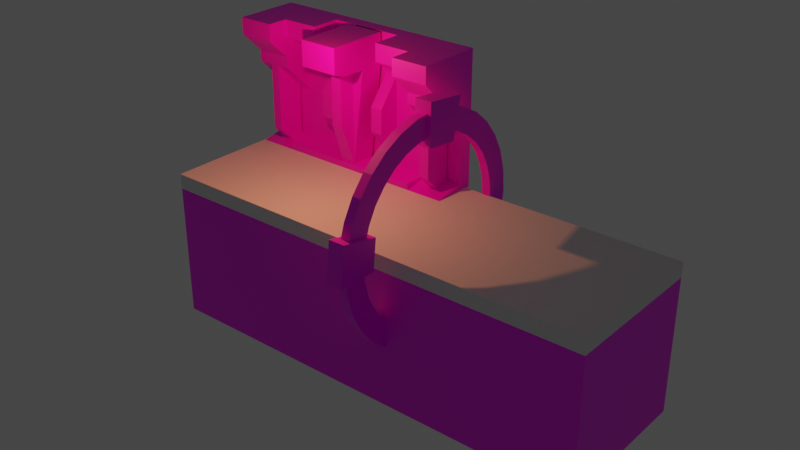# Source: test_luci.blend  (saved by Blender 3.4.6; exported with 4.5.12 LTS)
import bpy
from mathutils import Matrix  # noqa: F401  (used for matrix-valued properties, if any)

bpy.ops.wm.read_factory_settings(use_empty=True)
scene = bpy.context.scene
scene.name = 'Scene'

# ---- collections
col_collection = bpy.data.collections.new('Collection'); scene.collection.children.link(col_collection)

# ---- images (referenced by path relative to the original .blend; pixels are not part of the script)
import os
ASSET_DIR = os.environ.get("B2B_ASSET_DIR", "")  # directory of the original .blend (textures are referenced by path, not embedded)
HERE = os.path.dirname(os.path.abspath(__file__))  # packed textures are extracted next to this script under _unpacked/

def load_image(name, relpath, width, height, colorspace="sRGB"):
    """Load a texture the original file referenced (path relative to the .blend, or extracted next to this script)."""
    p = next((c for c in (os.path.join(HERE, relpath), os.path.join(ASSET_DIR, relpath)) if relpath and os.path.exists(c)), "")
    if p:
        img = bpy.data.images.load(p, check_existing=True)
        img.name = name
    else:  # same state as the original file: an image datablock whose file is absent (Cycles renders it pink)
        img = bpy.data.images.new(name, width, height)
        img.source = "FILE"
        img.filepath = "//" + (relpath or name)
    img.colorspace_settings.name = colorspace
    return img
img_tekstura_tla_hodnik1_png = load_image('tekstura_tla_hodnik1.png', 'tekstura_tla_hodnik1.png', 1024, 1024, 'sRGB')
img_tekstura_stena2_png_001 = load_image('tekstura_stena2.png.001', 'tekstura_stena2.png', 1024, 1024, 'sRGB')
img_tekstura_krog_png = load_image('tekstura_krog.png', 'tekstura_krog.png', 1024, 1024, 'sRGB')

# ---- materials (node trees are filled in below, after node groups)
mat_material_002 = bpy.data.materials.new('Material.002')
mat_material_002.use_transparent_shadow = False
mat_material_001 = bpy.data.materials.new('Material.001')
mat_material_001.use_transparent_shadow = False
mat_material_003 = bpy.data.materials.new('Material.003')
mat_material_003.use_transparent_shadow = False

# ---- material node trees
mat_material_002.use_nodes = True; mat_material_002.node_tree.nodes.clear()
_N = mat_material_002.node_tree.nodes; _L = mat_material_002.node_tree.links
n0 = _N.new('ShaderNodeBsdfPrincipled'); n0.name = 'Principled BSDF'; n0.location = (10, 300)
n0.distribution = 'GGX'
n0.subsurface_method = 'RANDOM_WALK_SKIN'
n0.inputs[3].default_value = 1.45
n0.inputs[27].default_value = (0.0, 0.0, 0.0, 1.0)
n0.inputs[28].default_value = 1.0
n1 = _N.new('ShaderNodeOutputMaterial'); n1.name = 'Material Output'; n1.location = (300, 300)
n2 = _N.new('ShaderNodeTexImage'); n2.name = 'Image Texture'; n2.location = (-280, 280)
n2.image = img_tekstura_tla_hodnik1_png
_L.new(n0.outputs[0], n1.inputs[0])
_L.new(n2.outputs[0], n0.inputs[0])
n1.is_active_output = True
mat_material_001.use_nodes = True; mat_material_001.node_tree.nodes.clear()
_N = mat_material_001.node_tree.nodes; _L = mat_material_001.node_tree.links
n0 = _N.new('ShaderNodeBsdfPrincipled'); n0.name = 'Principled BSDF'; n0.location = (10, 300)
n0.distribution = 'GGX'
n0.subsurface_method = 'RANDOM_WALK_SKIN'
n0.inputs[3].default_value = 1.45
n0.inputs[27].default_value = (0.0, 0.0, 0.0, 1.0)
n0.inputs[28].default_value = 1.0
n1 = _N.new('ShaderNodeOutputMaterial'); n1.name = 'Material Output'; n1.location = (300, 300)
n2 = _N.new('ShaderNodeTexImage'); n2.name = 'Image Texture'; n2.location = (-280, 280)
n2.image = img_tekstura_stena2_png_001
_L.new(n0.outputs[0], n1.inputs[0])
_L.new(n2.outputs[0], n0.inputs[0])
n1.is_active_output = True
mat_material_003.use_nodes = True; mat_material_003.node_tree.nodes.clear()
_N = mat_material_003.node_tree.nodes; _L = mat_material_003.node_tree.links
n0 = _N.new('ShaderNodeBsdfPrincipled'); n0.name = 'Principled BSDF'; n0.location = (10, 300)
n0.distribution = 'GGX'
n0.subsurface_method = 'RANDOM_WALK_SKIN'
n0.inputs[3].default_value = 1.45
n0.inputs[27].default_value = (0.0, 0.0, 0.0, 1.0)
n0.inputs[28].default_value = 1.0
n1 = _N.new('ShaderNodeOutputMaterial'); n1.name = 'Material Output'; n1.location = (300, 300)
n2 = _N.new('ShaderNodeTexImage'); n2.name = 'Image Texture'; n2.location = (-280, 280)
n2.image = img_tekstura_krog_png
_L.new(n0.outputs[0], n1.inputs[0])
_L.new(n2.outputs[0], n0.inputs[0])
n1.is_active_output = True

# ---- world
world_world = bpy.data.worlds.new('World'); scene.world = world_world
world_world.use_nodes = True; world_world.node_tree.nodes.clear()
_N = world_world.node_tree.nodes; _L = world_world.node_tree.links
n0 = _N.new('ShaderNodeOutputWorld'); n0.name = 'World Output'; n0.location = (300, 300)
n1 = _N.new('ShaderNodeBackground'); n1.name = 'Background'; n1.location = (10, 300)
n1.inputs[0].default_value = (0.05088, 0.05088, 0.05088, 1.0)
_L.new(n1.outputs[0], n0.inputs[0])
n0.is_active_output = True
world_world.color = (0.05088, 0.05088, 0.05088)
world_world.use_sun_shadow = False
world_world.sun_shadow_jitter_overblur = 0.0

# ---- lights
light_point = bpy.data.lights.new('Point', 'POINT')
light_point.color = (1.0, 0.2857, 0.1085)
light_point.transmission_factor = 0.0
light_point.energy = 1e+04
light_point.shadow_soft_size = 0.25
light_point.shadow_maximum_resolution = 0.006
light_point.use_absolute_resolution = True

# ---- meshes
me_cube_009 = bpy.data.meshes.new('Cube.009')
me_cube_009.from_pydata([(-1.0, -1.0, -1.0), (-1.0, -1.0, 1.0), (-1.0, 1.0, -1.0), (-1.0, 1.0, 1.0), (1.0, -1.0, -1.0), (1.0, -1.0, 1.0), (1.0, 1.0, -1.0), (1.0, 1.0, 1.0)], [], [(0, 1, 3, 2), (2, 3, 7, 6), (6, 7, 5, 4), (4, 5, 1, 0), (2, 6, 4, 0), (7, 3, 1, 5)])
_uv = me_cube_009.uv_layers.new(name='UVMap')
_uv.uv.foreach_set('vector', [0.03364, 0.7418, 0.2725, 0.7418, 0.2726, 0.9807, 0.03366, 0.9807, 0.2367, 0.008222, 0.2367, 0.1878, 0.7755, 0.1878, 0.7755, 0.008222, 0.7889, 0.00485, 0.7889, 0.1844, 0.9685, 0.1844, 0.9685, 0.00485, 0.994, 0.4994, 0.994, 0.739, 0.275, 0.739, 0.275, 0.4994, 0.2325, 0.3848, 0.7855, 0.3848, 0.7855, 0.2005, 0.2325, 0.2005, 0.9908, 0.9811, 0.2741, 0.9811, 0.2741, 0.7422, 0.9908, 0.7422])
me_cube_009.materials.append(mat_material_002)
me_cube_009.update()
me_cube_010 = bpy.data.meshes.new('Cube.010')
me_cube_010.from_pydata([(-1.0, -1.0, -1.0), (-1.0, -1.0, 1.0), (-1.0, 1.0, -1.0), (-1.0, 1.0, 1.0), (1.0, -1.0, -1.0), (1.0, -1.0, 1.0), (1.0, 1.0, -1.0), (1.0, 1.0, 1.0)], [], [(0, 1, 3, 2), (2, 3, 7, 6), (6, 7, 5, 4), (4, 5, 1, 0), (2, 6, 4, 0), (7, 3, 1, 5)])
_uv = me_cube_010.uv_layers.new(name='UVMap')
_uv.uv.foreach_set('vector', [0.375, 0.0, 0.625, 0.0, 0.625, 0.25, 0.375, 0.25, 0.375, 0.25, 0.625, 0.25, 0.625, 0.5, 0.375, 0.5, 0.375, 0.5, 0.625, 0.5, 0.625, 0.75, 0.375, 0.75, 0.375, 0.75, 0.625, 0.75, 0.625, 1.0, 0.375, 1.0, 0.125, 0.5, 0.375, 0.5, 0.375, 0.75, 0.125, 0.75, 0.625, 0.5, 0.875, 0.5, 0.875, 0.75, 0.625, 0.75])
me_cube_010.update()
me_cube_152 = bpy.data.meshes.new('Cube.152')
me_cube_152.from_pydata([(1.0, 1.286, 1.0), (1.0, 1.286, -1.0), (-1.0, 1.286, 1.0), (-1.0, 1.286, -1.0), (0.3333, 1.286, -1.0), (-0.3333, 1.286, -1.0), (-1.0, 1.0, -1.0), (1.0, 1.0, 1.0), (1.0, 1.0, -1.0), (-1.0, 1.0, 1.0), (0.3333, 1.0, 1.0), (-0.3333, 1.0, 1.0), (1.0, 1.286, 12.0), (-1.0, 1.286, 12.0), (0.3333, 1.0, 12.0), (1.0, 1.0, 12.0), (-1.0, 1.0, 12.0), (-0.3333, 1.0, 12.0), (-0.6667, 1.0, -1.0), (1.0, 1.0, 0.0), (-1.0, 1.0, 0.0), (0.6667, 1.0, 1.0), (0.6667, 1.0, -1.0), (-0.6667, 1.0, 1.0), (0.3333, 1.0, 6.5), (-0.3333, 1.0, 6.5), (0.6667, 1.0, 12.0), (-0.6667, 1.0, 12.0), (-1.0, 1.0, 6.5), (1.0, 1.0, 6.5), (-0.6667, 1.0, 6.5), (0.6667, 1.0, 6.5), (0.6667, 1.0, 1.0), (1.0, 1.0, 1.0), (0.6667, 1.0, 12.0), (1.0, 1.0, 12.0), (-1.0, 1.0, 6.5), (-1.0, 1.0, 1.0), (1.0, 1.0, 6.5), (-1.0, 1.0, 12.0), (-0.6667, 1.0, 12.0), (-0.6667, 1.0, 6.5), (0.6667, 1.0, 6.5), (-0.6667, 0.4286, -1.0), (-1.0, 0.4286, -1.0), (1.0, 0.4286, -1.0), (0.6667, 0.4286, -1.0), (0.6667, 0.4286, 12.0), (1.0, 0.4286, 12.0), (-1.0, 0.4286, 12.0), (-0.6667, 0.4286, 12.0), (0.8766, 0.9826, 6.622), (0.8766, 0.446, 10.39), (-0.8766, 0.446, 10.39), (-0.8766, 0.9826, 6.622), (-0.7901, 0.9826, 6.622), (-0.7901, 0.446, 10.39), (0.7901, 0.446, 10.39), (0.7901, 0.9826, 6.622), (1.0, 0.4286, -0.7663), (1.0, 1.0, 0.0), (-1.0, 1.0, 0.0), (-1.0, 0.4286, -0.7663), (-0.6667, 0.4286, -0.7663), (-0.6667, 1.0, 0.0), (0.6667, 1.0, 0.0), (0.6667, 0.4286, -0.7663), (-0.3333, 1.0, 1.0), (-0.3333, 1.0, 6.5), (-0.3333, 1.0, 1.0), (-0.3333, 1.0, 6.5), (-0.3333, 1.0, 12.0), (0.3333, 1.0, 12.0), (0.3333, 1.0, 6.5), (-0.3333, 1.0, 1.0), (0.3333, 1.0, 1.0), (0.3333, 1.0, 6.5), (-0.3333, 1.0, 6.5), (0.1111, 1.286, -1.0), (-0.1111, 1.286, -1.0), (-0.1111, 1.0, 1.0), (0.1111, 1.0, 1.0), (-0.1111, 1.0, 12.0), (0.1111, 1.0, 12.0), (-0.06721, 0.9561, 0.0), (0.06721, 0.9561, 0.0), (-0.1111, 1.0, 12.0), (0.1111, 1.0, 12.0), (-0.1111, 1.0, 6.5), (0.1111, 1.0, 6.5), (-0.1111, 1.0, 1.0), (0.1111, 1.0, 1.0), (-0.1111, 1.0, 6.5), (0.1111, 1.0, 6.5), (0.6667, 0.4286, -1.0), (0.3333, 0.4286, -1.0), (-0.1111, 0.4286, -1.0), (-0.3333, 0.4286, -1.0), (-0.6667, 0.4286, -1.0), (0.06721, 0.4725, 0.0), (0.1111, 0.4286, -1.0), (-0.06721, 0.4725, 0.0), (-1.0, 1.0, 6.5), (-1.0, 0.4286, 10.51), (-0.6667, 0.4286, 10.51), (-0.6667, 1.0, 6.5), (0.6667, 1.0, 6.5), (0.6667, 0.4286, 10.51), (1.0, 0.4286, 10.51), (1.0, 1.0, 6.5), (-0.8766, 0.9826, 6.622), (-0.8766, 0.446, 10.39), (-0.7901, 0.446, 10.39), (-0.7901, 0.9826, 6.622), (0.7901, 0.9826, 6.622), (0.7901, 0.446, 10.39), (0.8766, 0.446, 10.39), (0.8766, 0.9826, 6.622), (-0.8766, 0.9826, -2.378), (-0.8766, 0.446, 1.39), (-0.7901, 0.446, 1.39), (-0.7901, 0.9826, -2.378), (0.7901, 0.9826, -2.378), (0.7901, 0.446, 1.39), (0.8766, 0.446, 1.39), (0.8766, 0.9826, -2.378), (0.3333, 1.286, 17.0), (1.0, 1.286, 17.0), (-1.0, 1.286, 17.0), (-0.3333, 1.286, 17.0), (0.1111, 1.286, 17.0), (0.6667, 1.0, 17.0), (1.0, 1.0, 17.0), (-0.6667, 1.0, 17.0), (-0.3333, 1.0, 17.0), (0.1111, 1.0, 17.0), (0.3333, 1.0, 17.0), (-1.0, 1.0, 17.0), (-1.0, 1.0, 17.0), (-0.6667, 1.0, 17.0), (0.6667, 1.0, 17.0), (1.0, 1.0, 17.0), (0.6667, 0.4286, 17.0), (1.0, 0.4286, 17.0), (-1.0, 0.4286, 17.0), (-0.6667, 0.4286, 17.0), (-0.1111, 1.286, 17.0), (-0.1111, 1.0, 17.0), (-0.6667, 0.4286, 17.0), (-0.3333, 0.4286, 17.0), (0.3333, 0.4286, 17.0), (0.6667, 0.4286, 17.0), (-0.6667, 0.4286, 14.64), (-0.6667, 1.0, 12.0), (-0.3333, 1.0, 12.0), (-0.3333, 0.4286, 14.64), (0.3333, 0.4286, 14.64), (0.3333, 1.0, 12.0), (0.6667, 1.0, 12.0), (0.6667, 0.4286, 14.64), (-0.3333, 1.0, 9.25), (0.2222, 1.0, 12.0), (0.3333, 1.0, 9.25), (0.2222, 1.0, 6.5), (0.2222, 1.0, 1.0), (0.3333, 1.0, 3.75), (-0.3333, 1.0, 3.75), (0.2222, 1.0, 6.5), (-0.2222, 1.0, 12.0), (-0.2222, 1.0, 6.5), (-0.2222, 1.0, 1.0), (-0.2222, 1.0, 6.5), (0.2222, 1.0, 9.25), (0.2222, 1.0, 3.75), (-0.2222, 1.0, 3.75), (-0.2222, 1.0, 9.25), (-1.0, 0.01933, 17.0), (1.0, 0.01933, 17.0), (0.6667, 0.01933, 17.0), (-0.6667, 0.01933, 17.0), (-1.0, 0.01933, 14.74), (-1.0, 0.4286, 12.0), (1.0, 0.4286, 12.0), (1.0, 0.01933, 14.74), (0.6667, 0.01933, 14.74), (0.6667, 0.4286, 12.0), (-0.6667, 0.4286, 12.0), (-0.6667, 0.01933, 14.74), (-0.1111, 1.0, 0.0), (0.1111, 1.0, 0.0), (-0.1111, 0.4286, 0.0), (0.1111, 0.4286, 0.0), (-0.1763, 0.9561, 13.0), (0.1763, 0.9561, 13.0), (-0.1763, 0.4725, 13.0), (0.1763, 0.4725, 13.0), (-0.1763, 0.9561, 17.0), (0.1763, 0.9561, 17.0), (-0.1763, 0.4725, 17.0), (0.1763, 0.4725, 17.0), (-0.1763, -0.2418, 17.0), (0.1763, -0.2418, 17.0), (-0.1763, 0.09818, 13.0), (0.1763, 0.09818, 13.0), (-0.1763, -0.2418, 13.64), (-0.1763, -0.02868, 13.13), (0.1763, -0.02868, 13.13), (0.1763, -0.2418, 13.64), (-0.06721, 0.4725, 0.0), (0.06721, 0.4725, 0.0), (-0.06721, 0.4725, 13.0), (0.06721, 0.4725, 13.0), (-0.05054, 0.1868, 5.612), (0.05054, 0.1868, 5.612), (-0.05054, 0.1868, 15.39), (0.05054, 0.1868, 15.39), (-0.1763, 0.9561, 17.0), (0.1763, 0.9561, 17.0), (-0.1763, 0.4725, 17.0), (0.1763, 0.4725, 17.0), (-0.1763, -0.2418, 17.0), (0.1763, -0.2418, 17.0), (-0.8333, 1.286, -1.0), (-0.8333, 1.286, 17.0), (-0.3333, 0.5714, 7.322), (-0.3333, 0.5714, 8.144), (0.2222, 0.5714, 8.144), (0.3333, 0.5714, 8.144), (0.3333, 0.5714, 7.322), (0.3333, 0.5714, 6.5), (0.2222, 0.5714, 6.5), (0.2222, 0.5714, 4.856), (0.3333, 0.5714, 4.856), (0.3333, 0.5714, 5.678), (-0.3333, 0.5714, 5.678), (-0.3333, 0.5714, 6.5), (0.2222, 0.5714, 6.5), (0.3333, 0.5714, 6.5), (-0.3333, 0.5714, 6.5), (-0.3333, 0.5714, 4.856), (-0.2222, 0.5714, 8.144), (-0.2222, 0.5714, 6.5), (-0.2222, 0.5714, 4.856), (-0.2222, 0.5714, 6.5), (0.2222, 0.5714, 7.322), (0.2222, 0.5714, 5.678), (-0.2222, 0.5714, 5.678), (-0.2222, 0.5714, 7.322), (-0.3333, 1.0, 3.75), (-0.3333, 1.0, 6.5), (-0.3333, 1.0, 6.5), (-0.3333, 1.0, 9.25), (-0.3333, 0.5714, 6.5), (-0.3333, 0.5714, 5.678), (-0.3333, 0.5714, 6.5), (-0.3333, 0.5714, 7.322), (-0.6667, 1.0, 0.0), (-0.3333, 1.0, 0.0), (0.3333, 1.0, 0.0), (0.6667, 1.0, 0.0), (-0.3333, 0.4286, 0.0), (-0.6667, 0.4286, 0.0), (0.3333, 0.4286, 0.0), (0.6667, 0.4286, 0.0), (0.8333, 1.0, 1.0), (0.2222, 1.0, 1.0), (0.3333, 1.0, 3.75), (-0.3333, 1.0, 9.25), (-0.5, 1.0, 12.0), (1.0, 1.0, 0.5), (-1.0, 1.0, 0.5), (-0.8333, 1.0, 1.0), (0.3333, 1.0, 9.25), (-0.3333, 1.0, 3.75), (0.5, 1.0, 12.0), (-0.6667, 1.0, 9.25), (-0.6667, 1.0, 3.75), (0.6667, 1.0, 9.25), (0.6667, 1.0, 3.75), (0.2222, 1.0, 0.0), (-0.5, 1.0, 0.0), (-0.8333, 1.0, 0.0), (0.8333, 1.0, 0.0), (0.5, 1.0, 0.0), (-0.2222, 1.0, 1.0), (0.0, 1.0, 1.0), (-0.2222, 1.0, 0.0), (0.0, 1.0, 0.0)], [(70, 250), (254, 252), (255, 224), (234, 253), (160, 251), (166, 248)], [(130, 146, 129, 223, 128, 137, 133, 148, 149, 134, 147, 135, 136, 150, 151, 131, 132, 127, 126), (33, 38, 42, 32), (35, 141, 143, 177, 183, 182, 48, 108, 109, 38), (46, 45, 59, 66), (44, 43, 63, 62), (108, 48, 47, 107), (39, 36, 102, 103, 49, 181, 180, 176, 144, 138), (285, 80, 284, 11, 273, 25, 267, 17, 268, 27, 275, 30, 276, 23, 271, 9, 270, 20, 281, 256, 280, 257, 286, 188, 287), (104, 50, 49, 103), (61, 62, 63, 64), (65, 66, 59, 60), (161, 226, 227, 72), (173, 164, 231, 245, 236, 167), (193, 197, 199, 201, 207, 206, 203, 195), (87, 86, 168, 175, 169, 88, 89, 163, 172, 161), (18, 98, 261, 256), (259, 263, 94, 22), (53, 103, 102, 54), (56, 104, 103, 53), (55, 105, 104, 56), (54, 102, 105, 55), (57, 107, 106, 58), (52, 108, 107, 57), (51, 109, 108, 52), (58, 106, 109, 51), (110, 118, 119, 111), (112, 120, 121, 113), (119, 118, 121, 120), (123, 122, 125, 124), (115, 123, 124, 116), (111, 119, 120, 112), (116, 124, 125, 117), (114, 122, 123, 115), (137, 138, 139, 133), (216, 218, 220, 221, 219, 217), (82, 147, 134, 17), (14, 136, 135, 83), (14, 157, 156, 150, 136), (138, 144, 176, 179, 145, 139), (155, 149, 148, 152), (159, 151, 150, 156), (134, 149, 155, 154, 17), (152, 153, 154, 155), (156, 157, 158, 159), (170, 242, 239, 74), (76, 237, 233, 232, 75, 165), (174, 170, 90, 91, 164, 173, 167, 93, 92, 171), (224, 238, 241, 247, 240, 225), (183, 177, 178, 184), (42, 106, 107, 47, 185, 184, 178, 142, 140, 34), (187, 179, 176, 180), (184, 185, 182, 183), (180, 181, 186, 187), (0, 12, 127, 132, 15, 29, 7, 269, 19, 60, 59, 45, 8, 1), (194, 202, 205, 204, 200, 198, 196, 192), (85, 193, 195, 99), (101, 194, 192, 84), (40, 139, 145, 179, 187, 186, 50, 104, 105, 41), (207, 201, 200, 204), (195, 203, 202, 194), (204, 205, 206, 207), (205, 202, 203, 206), (208, 212, 214, 210), (213, 215, 214, 212), (209, 213, 212, 208), (211, 215, 213, 209), (239, 242, 246, 243, 235), (245, 231, 232, 233, 237, 236), (72, 227, 228, 229, 73, 162), (244, 230, 229, 228, 227, 226), (168, 240, 247, 241, 169, 175), (171, 243, 246, 242, 170, 174), (75, 232, 231, 164), (163, 230, 244, 226, 161, 172), (71, 225, 240, 168), (262, 263, 259, 258), (143, 141, 140, 142, 178, 177), (2, 3, 6, 44, 62, 61, 20, 270, 9, 28, 16, 137, 128, 13), (257, 260, 190, 191, 262, 258, 279, 189, 287, 188, 286), (191, 190, 260, 261, 98, 97, 96, 100, 95, 94, 263, 262), (25, 238, 225, 71, 17, 267), (67, 69, 239, 235, 254, 249, 77, 70, 68, 25, 273, 11), (79, 78, 4, 1, 8, 45, 46, 22, 94, 95, 100, 96, 97, 98, 18, 43, 44, 6, 3, 222, 5), (4, 78, 79, 5, 222, 3, 2, 13, 128, 223, 129, 146, 130, 126, 127, 12, 0, 1), (210, 194, 101, 208, 209, 99, 195, 211), (24, 266, 10, 265, 81, 285, 287, 189, 279, 258, 283, 259, 282, 19, 269, 7, 264, 21, 278, 31, 277, 26, 274, 14, 272), (36, 37, 9, 23, 41), (260, 257, 256, 261)])
_uv = me_cube_152.uv_layers.new(name='UVMap')
_uv.uv.foreach_set('vector', [0.857, 0.9891, 0.8258, 0.9891, 0.7945, 0.9891, 0.7242, 0.9891, 0.7008, 0.9891, 0.7008, 0.9703, 0.7476, 0.9703, 0.7476, 0.9328, 0.7945, 0.9328, 0.7945, 0.9703, 0.8258, 0.9703, 0.857, 0.9703, 0.8883, 0.9703, 0.8883, 0.9328, 0.9352, 0.9328, 0.9352, 0.9703, 0.9821, 0.9703, 0.9821, 0.9891, 0.8883, 0.9891, 0.992, 0.005661, 0.992, 0.1631, 0.849, 0.1631, 0.849, 0.005661, 0.6337, 0.8738, 0.6337, 0.9409, 0.58, 0.9409, 0.5416, 0.9409, 0.5416, 0.9106, 0.58, 0.8738, 0.58, 0.8738, 0.58, 0.8538, 0.6337, 0.8, 0.6337, 0.8, 0.7044, 0.8824, 0.7975, 0.8824, 0.7975, 0.8867, 0.7044, 0.8867, 0.704, 0.8891, 0.7971, 0.8891, 0.7971, 0.8935, 0.704, 0.8935, 0.992, 0.2779, 0.992, 0.3204, 0.849, 0.3204, 0.849, 0.2779, 0.05647, 0.8745, 0.05647, 0.801, 0.05647, 0.801, 0.1099, 0.8546, 0.1099, 0.8745, 0.1099, 0.8745, 0.1482, 0.9112, 0.1482, 0.9413, 0.1099, 0.9413, 0.05647, 0.9413, 0.3429, 0.6691, 0.3102, 0.6697, 0.2774, 0.6703, 0.2447, 0.6709, 0.2457, 0.725, 0.2467, 0.779, 0.2477, 0.833, 0.2487, 0.8871, 0.1996, 0.888, 0.1505, 0.8889, 0.1495, 0.8348, 0.1485, 0.7808, 0.1475, 0.7268, 0.1465, 0.6728, 0.09736, 0.6737, 0.04825, 0.6746, 0.04806, 0.6648, 0.04788, 0.6549, 0.097, 0.654, 0.1461, 0.6531, 0.1952, 0.6522, 0.2443, 0.6513, 0.2771, 0.6507, 0.3098, 0.6501, 0.3426, 0.6495, 0.9914, 0.2802, 0.9914, 0.3225, 0.8504, 0.3225, 0.8504, 0.2802, 0.1544, 0.5583, 0.1544, 0.4974, 0.2306, 0.4974, 0.2306, 0.5583, 0.1542, 0.5588, 0.1542, 0.4979, 0.2303, 0.4979, 0.2303, 0.5588, 0.1406, 0.2008, 0.1406, 0.1139, 0.1781, 0.1139, 0.1781, 0.2008, 0.9591, 0.04636, 0.9591, 0.01011, 0.9195, 0.06094, 0.9195, 0.07178, 0.9195, 0.08262, 0.9591, 0.08262, 0.7801, 0.5845, 0.7801, 0.6415, 0.7461, 0.6415, 0.6959, 0.6415, 0.6959, 0.5937, 0.7109, 0.5864, 0.7198, 0.5845, 0.7461, 0.5845, 0.3775, 0.8922, 0.312, 0.8922, 0.2793, 0.8922, 0.2793, 0.8382, 0.2793, 0.7842, 0.312, 0.7842, 0.3775, 0.7842, 0.4103, 0.7842, 0.4103, 0.8382, 0.4103, 0.8922, 0.6172, 0.9762, 0.6793, 0.9762, 0.6793, 0.9917, 0.6172, 0.9917, 0.6791, 0.97, 0.617, 0.97, 0.617, 0.9545, 0.6791, 0.9545, 0.9011, 0.2761, 0.8489, 0.2796, 0.8489, 0.1636, 0.9011, 0.1671, 0.9376, 0.2761, 0.9898, 0.2796, 0.8489, 0.2796, 0.9011, 0.2761, 0.9376, 0.1671, 0.9898, 0.1636, 0.9898, 0.2796, 0.9376, 0.2761, 0.9011, 0.1671, 0.8489, 0.1636, 0.9898, 0.1636, 0.9376, 0.1671, 0.9019, 0.2744, 0.849, 0.2779, 0.849, 0.1631, 0.9019, 0.1665, 0.9391, 0.2744, 0.992, 0.2779, 0.849, 0.2779, 0.9019, 0.2744, 0.9391, 0.1665, 0.992, 0.1631, 0.992, 0.2779, 0.9391, 0.2744, 0.9019, 0.1665, 0.849, 0.1631, 0.992, 0.1631, 0.9391, 0.1665, 0.6914, 0.2741, 0.6914, 0.0007015, 0.6348, 0.1152, 0.6348, 0.3885, 0.6345, 0.3878, 0.6345, 0.1144, 0.6953, -7.364e-05, 0.6953, 0.2733, 0.6315, 0.114, 0.6315, -0.001616, 0.5979, -0.001616, 0.5979, 0.114, 0.633, 0.1127, 0.633, -0.001139, 0.5975, -0.001139, 0.5975, 0.1127, 0.633, 0.3879, 0.633, 0.1135, 0.5975, 0.1135, 0.5975, 0.3879, 0.6315, 0.3878, 0.6315, 0.1144, 0.5979, 0.1144, 0.5979, 0.3878, 0.6343, 0.3879, 0.6343, 0.1189, 0.6942, 0.006199, 0.6942, 0.2753, 0.696, 0.2756, 0.696, 0.006532, 0.6346, 0.1192, 0.6346, 0.3883, 0.7008, 0.9703, 0.7008, 0.9703, 0.7476, 0.9703, 0.7476, 0.9703, 0.8274, 0.9607, 0.8274, 0.939, 0.8274, 0.9071, 0.8611, 0.9071, 0.8611, 0.939, 0.8611, 0.9607, 0.312, 0.8922, 0.312, 0.9905, 0.2465, 0.9905, 0.2465, 0.8922, 0.2471, 0.8922, 0.2471, 0.9905, 0.3126, 0.9905, 0.3126, 0.8922, 0.6939, 0.5275, 0.6947, 0.5276, 0.7834, 0.5883, 0.7834, 0.6426, 0.6947, 0.6426, 0.7008, 0.9703, 0.7008, 0.9328, 0.7008, 0.9059, 0.7476, 0.9059, 0.7476, 0.9328, 0.7476, 0.9703, 0.7846, 0.5883, 0.7846, 0.6426, 0.8963, 0.6426, 0.8963, 0.5883, 0.896, 0.5883, 0.896, 0.6426, 0.7843, 0.6426, 0.7843, 0.5883, 0.6948, 0.6426, 0.7835, 0.6426, 0.7835, 0.5883, 0.6948, 0.5276, 0.694, 0.5276, 0.8963, 0.5883, 0.8963, 0.5262, 0.7846, 0.5262, 0.7846, 0.5883, 0.7843, 0.5883, 0.7843, 0.5262, 0.896, 0.5262, 0.896, 0.5883, 0.1778, 0.2005, 0.1778, 0.1136, 0.1402, 0.1136, 0.1402, 0.2005, 0.9591, 0.08262, 0.9195, 0.08262, 0.9195, 0.07178, 0.9195, 0.06094, 0.9591, 0.01011, 0.9591, 0.04636, 0.2793, 0.7301, 0.2793, 0.6761, 0.312, 0.6761, 0.3775, 0.6761, 0.4103, 0.6761, 0.4103, 0.7301, 0.4103, 0.7842, 0.3775, 0.7842, 0.312, 0.7842, 0.2793, 0.7842, 0.6742, 0.829, 0.6742, 0.7914, 0.7506, 0.7914, 0.7506, 0.829, 0.7506, 0.8667, 0.6742, 0.8667, 0.992, 0.399, 0.992, 0.4635, 0.849, 0.4635, 0.849, 0.399, 0.9915, 0.4878, 0.9915, 0.4878, 0.9431, 0.5364, 0.9431, 0.5544, 0.9431, 0.5544, 0.9085, 0.5875, 0.9085, 0.6148, 0.9431, 0.6148, 0.9915, 0.6148, 0.9915, 0.5544, 0.9914, 0.4005, 0.9914, 0.4646, 0.8504, 0.4646, 0.8504, 0.4005, 0.849, 0.399, 0.849, 0.3204, 0.992, 0.3204, 0.992, 0.399, 0.8504, 0.4005, 0.8504, 0.3225, 0.9914, 0.3225, 0.9914, 0.4005, 0.6606, 0.7262, 0.6606, 0.8738, 0.6606, 0.9409, 0.6337, 0.9409, 0.6337, 0.8738, 0.6337, 0.8, 0.6337, 0.7262, 0.6337, 0.7194, 0.6337, 0.7127, 0.6337, 0.7127, 0.58, 0.7025, 0.58, 0.6993, 0.6337, 0.6993, 0.6606, 0.6993, 0.7473, 0.5848, 0.7197, 0.5848, 0.7104, 0.5867, 0.6947, 0.594, 0.6947, 0.6418, 0.7473, 0.6418, 0.7828, 0.6418, 0.7828, 0.5848, 0.6925, 0.1006, 0.6925, 0.2865, 0.6441, 0.2865, 0.6441, 0.1006, 0.6424, 0.1074, 0.6424, 0.2871, 0.6892, 0.2871, 0.6892, 0.1074, 0.9915, 0.5544, 0.9915, 0.6148, 0.9431, 0.6148, 0.9085, 0.6148, 0.9085, 0.5875, 0.9431, 0.5544, 0.9431, 0.5544, 0.9431, 0.5364, 0.9915, 0.4878, 0.9915, 0.4878, 0.2615, 0.3736, 0.2615, 0.474, 0.3664, 0.474, 0.3664, 0.3736, 0.1694, 0.6523, 0.1694, 0.6751, 0.2245, 0.6751, 0.2245, 0.6523, 0.2245, 0.7198, 0.2245, 0.686, 0.1694, 0.686, 0.1694, 0.7198, 0.2245, 0.686, 0.2245, 0.6751, 0.1694, 0.6751, 0.1694, 0.686, 0.9871, 0.4921, 0.971, 0.5372, 0.971, 0.6158, 0.9871, 0.5966, 0.06011, 0.1291, 0.06011, 0.3216, 0.03026, 0.3216, 0.03026, 0.1291, 0.06504, 0.01854, 0.06011, 0.1291, 0.03026, 0.1291, 0.02533, 0.01854, 0.9871, 0.5966, 0.971, 0.6158, 0.971, 0.5372, 0.9871, 0.4921, 0.6742, 0.716, 0.7506, 0.716, 0.7506, 0.7537, 0.7506, 0.7914, 0.6742, 0.7914, 0.7505, 0.7535, 0.7505, 0.7156, 0.6749, 0.7156, 0.6749, 0.7535, 0.6749, 0.7914, 0.7505, 0.7914, 0.9591, 0.1551, 0.9195, 0.1043, 0.9195, 0.09346, 0.9195, 0.08262, 0.9591, 0.08262, 0.9591, 0.1189, 0.7505, 0.8294, 0.7505, 0.7914, 0.6749, 0.7914, 0.6749, 0.8294, 0.6749, 0.8673, 0.7505, 0.8673, 0.9591, 0.1551, 0.9195, 0.1043, 0.9195, 0.09346, 0.9195, 0.08262, 0.9591, 0.08262, 0.9591, 0.1189, 0.9591, 0.08262, 0.9195, 0.08262, 0.9195, 0.07178, 0.9195, 0.06094, 0.9591, 0.01011, 0.9591, 0.04636, 0.178, 0.2005, 0.178, 0.1136, 0.1404, 0.1136, 0.1404, 0.2005, 0.9591, 0.08262, 0.9195, 0.08262, 0.9195, 0.09346, 0.9195, 0.1043, 0.9591, 0.1551, 0.9591, 0.1189, 0.1403, 0.2008, 0.1403, 0.1139, 0.1779, 0.1139, 0.1779, 0.2008, 0.3681, 0.5947, 0.4339, 0.5947, 0.4339, 0.6475, 0.3681, 0.6475, 0.9821, 0.9328, 0.9821, 0.9703, 0.9352, 0.9703, 0.9352, 0.9328, 0.9352, 0.9059, 0.9821, 0.9059, 0.02974, 0.7275, 0.02974, 0.7007, 0.05647, 0.7007, 0.1099, 0.7007, 0.1099, 0.7039, 0.05647, 0.7141, 0.05647, 0.7141, 0.05647, 0.7208, 0.05647, 0.7275, 0.05647, 0.801, 0.05647, 0.8745, 0.05647, 0.9413, 0.02974, 0.9413, 0.02974, 0.8745, 0.2363, 0.6475, 0.2363, 0.5947, 0.2802, 0.5947, 0.3241, 0.5947, 0.3681, 0.5947, 0.3681, 0.6475, 0.3461, 0.6475, 0.3241, 0.6475, 0.3022, 0.6475, 0.2802, 0.6475, 0.2583, 0.6475, 0.3801, 0.5915, 0.3126, 0.5915, 0.2451, 0.5915, 0.1438, 0.5915, 0.1438, 0.5712, 0.2451, 0.5712, 0.3126, 0.5712, 0.3801, 0.5712, 0.4476, 0.5712, 0.5489, 0.5712, 0.5489, 0.5915, 0.4476, 0.5915, 0.9591, 0.08262, 0.9195, 0.08262, 0.9195, 0.1043, 0.9591, 0.1551, 0.9591, 0.1551, 0.9591, 0.1189, 0.9591, 0.01011, 0.9591, 0.01011, 0.9195, 0.06094, 0.9195, 0.08262, 0.9195, 0.08262, 0.9591, 0.08262, 0.9591, 0.08262, 0.9591, 0.08262, 0.9591, 0.08262, 0.9591, 0.08262, 0.9591, 0.04636, 0.9591, 0.01011, -0.4102, -0.1057, -0.3743, -0.1057, -0.3384, -0.1057, -0.2306, -0.1057, -0.2306, -0.08415, -0.2306, -0.04105, -0.2845, -0.04105, -0.2845, -0.08415, -0.2845, -0.04105, -0.3384, -0.04105, -0.3743, -0.04105, -0.4102, -0.04105, -0.4461, -0.04105, -0.5, -0.04105, -0.5, -0.08415, -0.5, -0.04105, -0.5539, -0.04105, -0.5539, -0.08415, -0.5539, -0.1057, -0.527, -0.1057, -0.4461, -0.1057, -0.4524, -0.3554, -0.4101, -0.3554, -0.3678, -0.3554, -0.3255, -0.3554, -0.2304, -0.3554, -0.1986, -0.3554, -0.1986, -0.33, -0.1986, -0.1904, -0.1986, -0.127, -0.2304, -0.127, -0.3255, -0.127, -0.3678, -0.127, -0.4101, -0.127, -0.4524, -0.127, -0.5793, -0.127, -0.5793, -0.1904, -0.5793, -0.33, -0.5793, -0.3554, 0.03675, 0.5788, 0.006293, 0.5788, 0.03675, 0.3367, 0.03675, 0.3367, 0.07429, 0.3367, 0.07429, 0.3367, 0.1048, 0.5788, 0.07429, 0.5788, 0.2469, 0.779, 0.2459, 0.725, 0.2449, 0.6709, 0.2777, 0.6703, 0.3104, 0.6697, 0.3431, 0.6691, 0.3428, 0.6495, 0.31, 0.6501, 0.2773, 0.6507, 0.2445, 0.6513, 0.1954, 0.6522, 0.1463, 0.6531, 0.0972, 0.654, 0.04808, 0.6549, 0.04827, 0.6648, 0.04845, 0.6746, 0.09756, 0.6737, 0.1467, 0.6728, 0.1477, 0.7268, 0.1487, 0.7808, 0.1497, 0.8348, 0.1507, 0.8889, 0.1998, 0.888, 0.2489, 0.887, 0.2479, 0.833, 0.8504, 0.1627, 0.8504, 0.0052, 0.8504, 0.0052, 0.9914, 0.0052, 0.9914, 0.1627, 0.2363, 0.5947, 0.2363, 0.6475, 0.1704, 0.6475, 0.1704, 0.5947])
me_cube_152.materials.append(mat_material_001)
me_cube_152.use_mirror_vertex_groups = False
me_cube_152.update()
me_cylinder_002 = bpy.data.meshes.new('Cylinder.002')
me_cylinder_002.from_pydata([(0.0, 0.8014, -1.0), (0.0, 0.8014, 1.0), (0.1564, 0.786, -1.0), (0.1564, 0.786, 1.0), (0.3067, 0.7404, -1.0), (0.3067, 0.7404, 1.0), (0.4453, 0.6664, -1.0), (0.4453, 0.6664, 1.0), (0.5667, 0.5667, -1.0), (0.5667, 0.5667, 1.0), (0.6664, 0.4453, -1.0), (0.6664, 0.4453, 1.0), (0.7404, 0.3067, -1.0), (0.7404, 0.3067, 1.0), (0.786, 0.1564, -1.0), (0.786, 0.1564, 1.0), (0.8014, 0.0, -1.0), (0.8014, 0.0, 1.0), (0.786, -0.1564, -1.0), (0.786, -0.1564, 1.0), (0.7404, -0.3067, -1.0), (0.7404, -0.3067, 1.0), (0.6664, -0.4453, -1.0), (0.6664, -0.4453, 1.0), (0.5667, -0.5667, -1.0), (0.5667, -0.5667, 1.0), (0.4453, -0.6664, -1.0), (0.4453, -0.6664, 1.0), (0.3067, -0.7404, -1.0), (0.3067, -0.7404, 1.0), (0.1564, -0.786, -1.0), (0.1564, -0.786, 1.0), (0.0, -0.8014, -1.0), (0.0, -0.8014, 1.0), (-0.1564, -0.786, -1.0), (-0.1564, -0.786, 1.0), (-0.3067, -0.7404, -1.0), (-0.3067, -0.7404, 1.0), (-0.4453, -0.6664, -1.0), (-0.4453, -0.6664, 1.0), (-0.5667, -0.5667, -1.0), (-0.5667, -0.5667, 1.0), (-0.6664, -0.4453, -1.0), (-0.6664, -0.4453, 1.0), (-0.7404, -0.3067, -1.0), (-0.7404, -0.3067, 1.0), (-0.786, -0.1564, -1.0), (-0.786, -0.1564, 1.0), (-0.8014, 0.0, -1.0), (-0.8014, 0.0, 1.0), (-0.786, 0.1564, -1.0), (-0.786, 0.1564, 1.0), (-0.7404, 0.3067, -1.0), (-0.7404, 0.3067, 1.0), (-0.6664, 0.4453, -1.0), (-0.6664, 0.4453, 1.0), (-0.5667, 0.5667, -1.0), (-0.5667, 0.5667, 1.0), (-0.4453, 0.6664, -1.0), (-0.4453, 0.6664, 1.0), (-0.3067, 0.7404, -1.0), (-0.3067, 0.7404, 1.0), (-0.1564, 0.786, -1.0), (-0.1564, 0.786, 1.0), (0.0, 1.0, -1.0), (0.1951, 0.9808, -1.0), (0.1951, 0.9808, 1.0), (0.0, 1.0, 1.0), (0.3827, 0.9239, -1.0), (0.3827, 0.9239, 1.0), (0.5556, 0.8315, -1.0), (0.5556, 0.8315, 1.0), (0.7071, 0.7071, -1.0), (0.7071, 0.7071, 1.0), (0.8315, 0.5556, -1.0), (0.8315, 0.5556, 1.0), (0.9239, 0.3827, -1.0), (0.9239, 0.3827, 1.0), (0.9808, 0.1951, -1.0), (0.9808, 0.1951, 1.0), (1.0, 0.0, -1.0), (1.0, 0.0, 1.0), (0.9808, -0.1951, -1.0), (0.9808, -0.1951, 1.0), (0.9239, -0.3827, -1.0), (0.9239, -0.3827, 1.0), (0.8315, -0.5556, -1.0), (0.8315, -0.5556, 1.0), (0.7071, -0.7071, -1.0), (0.7071, -0.7071, 1.0), (0.5556, -0.8315, -1.0), (0.5556, -0.8315, 1.0), (0.3827, -0.9239, -1.0), (0.3827, -0.9239, 1.0), (0.1951, -0.9808, -1.0), (0.1951, -0.9808, 1.0), (0.0, -1.0, -1.0), (0.0, -1.0, 1.0), (-0.1951, -0.9808, -1.0), (-0.1951, -0.9808, 1.0), (-0.3827, -0.9239, -1.0), (-0.3827, -0.9239, 1.0), (-0.5556, -0.8315, -1.0), (-0.5556, -0.8315, 1.0), (-0.7071, -0.7071, -1.0), (-0.7071, -0.7071, 1.0), (-0.8315, -0.5556, -1.0), (-0.8315, -0.5556, 1.0), (-0.9239, -0.3827, -1.0), (-0.9239, -0.3827, 1.0), (-0.9808, -0.1951, -1.0), (-0.9808, -0.1951, 1.0), (-1.0, 0.0, -1.0), (-1.0, 0.0, 1.0), (-0.9808, 0.1951, -1.0), (-0.9808, 0.1951, 1.0), (-0.9239, 0.3827, -1.0), (-0.9239, 0.3827, 1.0), (-0.8315, 0.5556, -1.0), (-0.8315, 0.5556, 1.0), (-0.7071, 0.7071, -1.0), (-0.7071, 0.7071, 1.0), (-0.5556, 0.8315, -1.0), (-0.5556, 0.8315, 1.0), (-0.3827, 0.9239, -1.0), (-0.3827, 0.9239, 1.0), (-0.1951, 0.9808, -1.0), (-0.1951, 0.9808, 1.0), (0.7071, -0.7071, 1.0), (0.7071, -0.7071, -1.0), (0.5556, -0.8315, -1.0), (0.5556, -0.8315, 1.0), (0.5667, -0.5667, -1.0), (0.4453, -0.6664, -1.0), (0.4453, -0.6664, 1.0), (0.5667, -0.5667, 1.0), (0.8037, -0.717, 1.698), (0.8037, -0.717, -1.698), (0.5464, -0.9282, -1.698), (0.5464, -0.9282, 1.698), (0.5653, -0.4786, -1.698), (0.3591, -0.6478, -1.698), (0.3591, -0.6478, 1.698), (0.5653, -0.4786, 1.698), (-0.7012, -0.2111, -1.8), (-0.7012, -0.2111, 1.8), (-0.7289, 0.07029, -1.8), (-0.7289, 0.07029, 1.8), (-1.052, -0.2809, -1.8), (-1.052, -0.2809, 1.8), (-1.086, 0.07029, -1.8), (-1.086, 0.07029, 1.8), (0.07759, 0.7214, -1.883), (0.07759, 0.7214, 1.883), (-0.2168, 0.6924, -1.883), (-0.2168, 0.6924, 1.883), (0.07759, 1.095, -1.883), (0.07759, 1.095, 1.883), (-0.2898, 1.059, -1.883), (-0.2898, 1.059, 1.883), (0.3827, -0.9239, -1.0), (0.1951, -0.9808, -1.0), (0.0, -1.0, -1.0), (-0.1951, -0.9808, -1.0), (-0.3827, -0.9239, -1.0), (0.3067, -0.7404, -1.0), (0.1564, -0.786, -1.0), (0.0, -0.8014, -1.0), (-0.1564, -0.786, -1.0), (-0.3067, -0.7404, -1.0)], [], [(64, 67, 66, 65), (65, 66, 69, 68), (68, 69, 71, 70), (70, 71, 73, 72), (72, 73, 75, 74), (74, 75, 77, 76), (76, 77, 79, 78), (78, 79, 81, 80), (80, 81, 83, 82), (82, 83, 85, 84), (84, 85, 87, 86), (86, 87, 89, 88), (90, 91, 93, 92), (92, 93, 95, 94), (94, 95, 97, 96), (96, 97, 99, 98), (98, 99, 101, 100), (100, 101, 103, 102), (102, 103, 105, 104), (104, 105, 107, 106), (106, 107, 109, 108), (108, 109, 111, 110), (110, 111, 113, 112), (112, 113, 115, 114), (114, 115, 117, 116), (116, 117, 119, 118), (118, 119, 121, 120), (120, 121, 123, 122), (122, 123, 125, 124), (124, 125, 127, 126), (126, 127, 67, 64), (2, 0, 64, 65), (1, 3, 66, 67), (4, 2, 65, 68), (3, 5, 69, 66), (6, 4, 68, 70), (5, 7, 71, 69), (8, 6, 70, 72), (7, 9, 73, 71), (10, 8, 72, 74), (9, 11, 75, 73), (12, 10, 74, 76), (11, 13, 77, 75), (14, 12, 76, 78), (13, 15, 79, 77), (16, 14, 78, 80), (15, 17, 81, 79), (18, 16, 80, 82), (17, 19, 83, 81), (20, 18, 82, 84), (19, 21, 85, 83), (22, 20, 84, 86), (21, 23, 87, 85), (24, 22, 86, 88), (23, 25, 89, 87), (28, 26, 90, 92), (27, 29, 93, 91), (29, 31, 95, 93), (31, 33, 97, 95), (33, 35, 99, 97), (35, 37, 101, 99), (38, 36, 100, 102), (37, 39, 103, 101), (40, 38, 102, 104), (39, 41, 105, 103), (42, 40, 104, 106), (41, 43, 107, 105), (44, 42, 106, 108), (43, 45, 109, 107), (46, 44, 108, 110), (45, 47, 111, 109), (48, 46, 110, 112), (47, 49, 113, 111), (50, 48, 112, 114), (49, 51, 115, 113), (52, 50, 114, 116), (51, 53, 117, 115), (54, 52, 116, 118), (53, 55, 119, 117), (56, 54, 118, 120), (55, 57, 121, 119), (58, 56, 120, 122), (57, 59, 123, 121), (60, 58, 122, 124), (59, 61, 125, 123), (62, 60, 124, 126), (61, 63, 127, 125), (0, 62, 126, 64), (63, 1, 67, 127), (10, 12, 13, 11), (12, 14, 15, 13), (14, 16, 17, 15), (16, 18, 19, 17), (18, 20, 21, 19), (20, 22, 23, 21), (22, 24, 25, 23), (8, 10, 11, 9), (6, 8, 9, 7), (4, 6, 7, 5), (2, 4, 5, 3), (0, 2, 3, 1), (62, 0, 1, 63), (60, 62, 63, 61), (58, 60, 61, 59), (56, 58, 59, 57), (54, 56, 57, 55), (52, 54, 55, 53), (50, 52, 53, 51), (48, 50, 51, 49), (46, 48, 49, 47), (44, 46, 47, 45), (42, 44, 45, 43), (40, 42, 43, 41), (38, 40, 41, 39), (36, 38, 39, 37), (34, 36, 37, 35), (32, 34, 35, 33), (26, 28, 29, 27), (28, 30, 31, 29), (30, 32, 33, 31), (129, 128, 131, 130), (133, 132, 129, 130), (135, 134, 131, 128), (132, 133, 134, 135), (137, 136, 139, 138), (141, 140, 137, 138), (143, 142, 139, 136), (140, 141, 142, 143), (148, 149, 151, 150), (146, 144, 148, 150), (145, 147, 151, 149), (144, 146, 147, 145), (158, 159, 157, 156), (152, 154, 158, 156), (155, 153, 157, 159), (154, 152, 153, 155), (157, 153, 152, 156), (159, 158, 154, 155), (151, 147, 146, 150), (149, 148, 144, 145), (139, 142, 141, 138), (136, 137, 140, 143), (166, 165, 160, 161), (167, 166, 161, 162), (168, 167, 162, 163), (169, 168, 163, 164)])
_uv = me_cylinder_002.uv_layers.new(name='UVMap')
_uv.uv.foreach_set('vector', [0.8942, 0.6237, 0.9976, 0.6237, 0.9976, 0.6547, 0.8942, 0.6547, 0.8942, 0.6547, 0.9976, 0.6547, 0.9976, 0.6857, 0.8942, 0.6857, 0.8942, 0.6857, 0.9976, 0.6857, 0.9976, 0.7168, 0.8942, 0.7168, 0.8942, 0.7168, 0.9976, 0.7168, 0.9976, 0.7478, 0.8942, 0.7478, 0.8942, 0.7478, 0.9976, 0.7478, 0.9976, 0.7788, 0.8942, 0.7788, 0.8942, 0.7788, 0.9976, 0.7788, 0.9976, 0.8098, 0.8942, 0.8098, 0.8942, 0.8098, 0.9976, 0.8098, 0.9976, 0.8408, 0.8942, 0.8408, 0.8942, 0.8408, 0.9976, 0.8408, 0.9976, 0.8719, 0.8942, 0.8719, 0.8942, 0.8719, 0.9976, 0.8719, 0.9976, 0.9029, 0.8942, 0.9029, 0.8942, 0.9029, 0.9976, 0.9029, 0.9976, 0.9339, 0.8942, 0.9339, 0.8942, 0.9339, 0.9976, 0.9339, 0.9976, 0.9649, 0.8942, 0.9649, 0.8942, 0.9649, 0.9976, 0.9649, 0.9976, 0.996, 0.8942, 0.996, 0.8942, 0.03431, 0.9976, 0.03431, 0.9976, 0.06533, 0.8942, 0.06533, 0.8942, 0.06533, 0.9976, 0.06533, 0.9976, 0.09635, 0.8942, 0.09635, 0.8942, 0.09635, 0.9976, 0.09635, 0.9976, 0.1274, 0.8942, 0.1274, 0.8942, 0.1274, 0.9976, 0.1274, 0.9976, 0.1584, 0.8942, 0.1584, 0.8942, 0.1584, 0.9976, 0.1584, 0.9976, 0.1894, 0.8942, 0.1894, 0.8942, 0.1894, 0.9976, 0.1894, 0.9976, 0.2204, 0.8942, 0.2204, 0.8942, 0.2204, 0.9976, 0.2204, 0.9976, 0.2515, 0.8942, 0.2515, 0.8942, 0.2515, 0.9976, 0.2515, 0.9976, 0.2825, 0.8942, 0.2825, 0.8942, 0.2825, 0.9976, 0.2825, 0.9976, 0.3135, 0.8942, 0.3135, 0.8942, 0.3135, 0.9976, 0.3135, 0.9976, 0.3445, 0.8942, 0.3445, 0.8942, 0.3445, 0.9976, 0.3445, 0.9976, 0.3755, 0.8942, 0.3755, 0.8942, 0.3755, 0.9976, 0.3755, 0.9976, 0.4066, 0.8942, 0.4066, 0.8942, 0.4066, 0.9976, 0.4066, 0.9976, 0.4376, 0.8942, 0.4376, 0.8942, 0.4376, 0.9976, 0.4376, 0.9976, 0.4686, 0.8942, 0.4686, 0.8942, 0.4686, 0.9976, 0.4686, 0.9976, 0.4996, 0.8942, 0.4996, 0.8942, 0.4996, 0.9976, 0.4996, 0.9976, 0.5306, 0.8942, 0.5306, 0.8942, 0.5306, 0.9976, 0.5306, 0.9976, 0.5617, 0.8942, 0.5617, 0.8942, 0.5617, 0.9976, 0.5617, 0.9976, 0.5927, 0.8942, 0.5927, 0.8942, 0.5927, 0.9976, 0.5927, 0.9976, 0.6237, 0.8942, 0.6237, 0.3117, 0.6323, 0.3652, 0.6476, 0.3525, 0.7168, 0.2858, 0.6977, 0.4761, 0.6458, 0.5291, 0.6288, 0.5571, 0.6934, 0.4909, 0.7146, 0.2622, 0.6069, 0.3117, 0.6323, 0.2858, 0.6977, 0.2241, 0.6659, 0.5291, 0.6288, 0.5778, 0.6018, 0.6178, 0.6597, 0.5571, 0.6934, 0.2187, 0.5722, 0.2622, 0.6069, 0.2241, 0.6659, 0.1698, 0.6227, 0.5778, 0.6018, 0.6203, 0.5658, 0.6709, 0.6148, 0.6178, 0.6597, 0.1828, 0.5298, 0.2187, 0.5722, 0.1698, 0.6227, 0.1249, 0.5697, 0.6203, 0.5658, 0.655, 0.5222, 0.7141, 0.5604, 0.6709, 0.6148, 0.1558, 0.4811, 0.1828, 0.5298, 0.1249, 0.5697, 0.09126, 0.509, 0.655, 0.5222, 0.6804, 0.4727, 0.7459, 0.4986, 0.7141, 0.5604, 0.1388, 0.4282, 0.1558, 0.4811, 0.09126, 0.509, 0.07009, 0.4429, 0.6804, 0.4727, 0.6958, 0.4191, 0.765, 0.4318, 0.7459, 0.4986, 0.1325, 0.3729, 0.1388, 0.4282, 0.07009, 0.4429, 0.06223, 0.374, 0.6958, 0.4191, 0.7003, 0.3636, 0.7707, 0.3625, 0.765, 0.4318, 0.1371, 0.3175, 0.1325, 0.3729, 0.06223, 0.374, 0.06797, 0.3048, 0.7003, 0.3636, 0.694, 0.3083, 0.7628, 0.2935, 0.7707, 0.3625, 0.1524, 0.264, 0.1371, 0.3175, 0.06797, 0.3048, 0.08709, 0.2381, 0.694, 0.3083, 0.677, 0.2553, 0.7416, 0.2273, 0.7628, 0.2935, 0.1779, 0.2146, 0.1524, 0.264, 0.08709, 0.2381, 0.1189, 0.1764, 0.677, 0.2553, 0.65, 0.2066, 0.7079, 0.1666, 0.7416, 0.2273, 0.2125, 0.171, 0.1779, 0.2146, 0.1189, 0.1764, 0.1621, 0.1221, 0.65, 0.2066, 0.614, 0.1641, 0.663, 0.1136, 0.7079, 0.1666, 0.255, 0.1351, 0.2125, 0.171, 0.1621, 0.1221, 0.215, 0.07723, 0.614, 0.1641, 0.5704, 0.1295, 0.6086, 0.07033, 0.663, 0.1136, 0.3566, 0.09114, 0.3036, 0.1081, 0.2757, 0.04358, 0.3418, 0.02241, 0.5209, 0.104, 0.4673, 0.08866, 0.48, 0.01942, 0.5468, 0.03855, 0.4673, 0.08866, 0.4118, 0.08407, 0.4107, 0.0137, 0.48, 0.01942, 0.4118, 0.08407, 0.3565, 0.0904, 0.3417, 0.0216, 0.4107, 0.0137, 0.3565, 0.0904, 0.3035, 0.1074, 0.2755, 0.04281, 0.3417, 0.0216, 0.3035, 0.1074, 0.2548, 0.1344, 0.2148, 0.07652, 0.2755, 0.04281, 0.6137, 0.1648, 0.5702, 0.1302, 0.6084, 0.07118, 0.6627, 0.1144, 0.2548, 0.1344, 0.2123, 0.1704, 0.1618, 0.1214, 0.2148, 0.07652, 0.6497, 0.2073, 0.6137, 0.1648, 0.6627, 0.1144, 0.7075, 0.1673, 0.2123, 0.1704, 0.1777, 0.214, 0.1185, 0.1758, 0.1618, 0.1214, 0.6767, 0.2559, 0.6497, 0.2073, 0.7075, 0.1673, 0.7412, 0.228, 0.1777, 0.214, 0.1522, 0.2635, 0.08675, 0.2376, 0.1185, 0.1758, 0.6936, 0.3089, 0.6767, 0.2559, 0.7412, 0.228, 0.7623, 0.2941, 0.1522, 0.2635, 0.1369, 0.3171, 0.06763, 0.3044, 0.08675, 0.2376, 0.6999, 0.3642, 0.6936, 0.3089, 0.7623, 0.2941, 0.7702, 0.3631, 0.1369, 0.3171, 0.1323, 0.3726, 0.0619, 0.3737, 0.06763, 0.3044, 0.6953, 0.4196, 0.6999, 0.3642, 0.7702, 0.3631, 0.7645, 0.4323, 0.1323, 0.3726, 0.1386, 0.4279, 0.0698, 0.4427, 0.0619, 0.3737, 0.68, 0.4731, 0.6953, 0.4196, 0.7645, 0.4323, 0.7453, 0.499, 0.1386, 0.4279, 0.1556, 0.4809, 0.09101, 0.5089, 0.0698, 0.4427, 0.6545, 0.5225, 0.68, 0.4731, 0.7453, 0.499, 0.7136, 0.5607, 0.1556, 0.4809, 0.1826, 0.5296, 0.1247, 0.5696, 0.09101, 0.5089, 0.6199, 0.5661, 0.6545, 0.5225, 0.7136, 0.5607, 0.6704, 0.615, 0.1826, 0.5296, 0.2186, 0.5721, 0.1696, 0.6226, 0.1247, 0.5696, 0.5775, 0.602, 0.6199, 0.5661, 0.6704, 0.615, 0.6174, 0.6598, 0.2186, 0.5721, 0.2622, 0.6068, 0.224, 0.6659, 0.1696, 0.6226, 0.5288, 0.629, 0.5775, 0.602, 0.6174, 0.6598, 0.5567, 0.6935, 0.2622, 0.6068, 0.3117, 0.6322, 0.2858, 0.6977, 0.224, 0.6659, 0.4758, 0.6459, 0.5288, 0.629, 0.5567, 0.6935, 0.4906, 0.7147, 0.3117, 0.6322, 0.3653, 0.6476, 0.3526, 0.7168, 0.2858, 0.6977, 0.4206, 0.6522, 0.4758, 0.6459, 0.4906, 0.7147, 0.4217, 0.7225, 0.3653, 0.6476, 0.4208, 0.6521, 0.4219, 0.7225, 0.3526, 0.7168, 0.3652, 0.6476, 0.4206, 0.6522, 0.4217, 0.7225, 0.3525, 0.7168, 0.4208, 0.6521, 0.4761, 0.6458, 0.4909, 0.7146, 0.4219, 0.7225, 0.7857, 0.2553, 0.7857, 0.2244, 0.8749, 0.2244, 0.8749, 0.2553, 0.7857, 0.2244, 0.7857, 0.1935, 0.8749, 0.1935, 0.8749, 0.2244, 0.7857, 0.1935, 0.7857, 0.1627, 0.8749, 0.1627, 0.8749, 0.1935, 0.7857, 0.1627, 0.7857, 0.1318, 0.8749, 0.1318, 0.8749, 0.1627, 0.7857, 0.1318, 0.7857, 0.101, 0.8749, 0.101, 0.8749, 0.1318, 0.7857, 0.101, 0.7857, 0.07012, 0.8749, 0.07012, 0.8749, 0.101, 0.7857, 0.07012, 0.7857, 0.03927, 0.8749, 0.03927, 0.8749, 0.07012, 0.7857, 0.2861, 0.7857, 0.2553, 0.8749, 0.2553, 0.8749, 0.2861, 0.7857, 0.317, 0.7857, 0.2861, 0.8749, 0.2861, 0.8749, 0.317, 0.7857, 0.3478, 0.7857, 0.317, 0.8749, 0.317, 0.8749, 0.3478, 0.7857, 0.3787, 0.7857, 0.3478, 0.8749, 0.3478, 0.8749, 0.3787, 0.7857, 0.4095, 0.7857, 0.3787, 0.8749, 0.3787, 0.8749, 0.4095, 0.7857, 0.4404, 0.7857, 0.4095, 0.8749, 0.4095, 0.8749, 0.4404, 0.7857, 0.4713, 0.7857, 0.4404, 0.8749, 0.4404, 0.8749, 0.4713, 0.7857, 0.5021, 0.7857, 0.4713, 0.8749, 0.4713, 0.8749, 0.5021, 0.7857, 0.533, 0.7857, 0.5021, 0.8749, 0.5021, 0.8749, 0.533, 0.7857, 0.5638, 0.7857, 0.533, 0.8749, 0.533, 0.8749, 0.5638, 0.7857, 0.5947, 0.7857, 0.5638, 0.8749, 0.5638, 0.8749, 0.5947, 0.7857, 0.6255, 0.7857, 0.5947, 0.8749, 0.5947, 0.8749, 0.6255, 0.7857, 0.6564, 0.7857, 0.6255, 0.8749, 0.6255, 0.8749, 0.6564, 0.7857, 0.6872, 0.7857, 0.6564, 0.8749, 0.6564, 0.8749, 0.6872, 0.7857, 0.7181, 0.7857, 0.6872, 0.8749, 0.6872, 0.8749, 0.7181, 0.7857, 0.749, 0.7857, 0.7181, 0.8749, 0.7181, 0.8749, 0.749, 0.7857, 0.7798, 0.7857, 0.749, 0.8749, 0.749, 0.8749, 0.7798, 0.7857, 0.8107, 0.7857, 0.7798, 0.8749, 0.7798, 0.8749, 0.8107, 0.7857, 0.8415, 0.7857, 0.8107, 0.8749, 0.8107, 0.8749, 0.8415, 0.7857, 0.8724, 0.7857, 0.8415, 0.8749, 0.8415, 0.8749, 0.8724, 0.7857, 0.9032, 0.7857, 0.8724, 0.8749, 0.8724, 0.8749, 0.9032, 0.7857, 0.9958, 0.7857, 0.9649, 0.8749, 0.9649, 0.8749, 0.9958, 0.7857, 0.9649, 0.7857, 0.9341, 0.8749, 0.9341, 0.8749, 0.9649, 0.7857, 0.9341, 0.7857, 0.9032, 0.8749, 0.9032, 0.8749, 0.9341, 0.8939, 0.002551, 0.9973, 0.002564, 0.9973, 0.03358, 0.8939, 0.03357, 0.3036, 0.1081, 0.255, 0.1351, 0.215, 0.07723, 0.2757, 0.04358, 0.5704, 0.1295, 0.5209, 0.104, 0.5468, 0.03855, 0.6086, 0.07033, 0.8749, 0.006786, 0.8749, 0.03764, 0.7857, 0.03777, 0.7857, 0.006918, 0.05337, 0.7144, 0.05337, 0.7419, 0.006664, 0.7419, 0.006664, 0.7144, 0.0113, 0.6673, 0.04873, 0.6673, 0.05337, 0.7144, 0.006664, 0.7144, 0.1144, 0.672, 0.1144, 0.7096, 0.06712, 0.7143, 0.06712, 0.6674, 0.04873, 0.6673, 0.0113, 0.6673, 0.0113, 0.6405, 0.04873, 0.6405, 0.05391, 0.829, 0.05391, 0.8681, 0.007204, 0.8681, 0.007204, 0.829, 0.01184, 0.782, 0.04927, 0.782, 0.05391, 0.829, 0.007204, 0.829, 0.1085, 0.795, 0.1085, 0.8326, 0.0612, 0.8373, 0.0612, 0.7903, 0.04927, 0.782, 0.01184, 0.782, 0.01184, 0.7546, 0.04927, 0.7546, 0.05557, 0.9516, 0.05557, 0.994, 0.008867, 0.994, 0.008867, 0.9516, 0.0135, 0.9046, 0.05093, 0.9046, 0.05557, 0.9516, 0.008867, 0.9516, 0.1108, 0.9167, 0.1108, 0.9544, 0.06348, 0.959, 0.06348, 0.9121, 0.05093, 0.9046, 0.0135, 0.9046, 0.0135, 0.8759, 0.05093, 0.8759, 0.06348, 0.959, 0.1108, 0.9586, 0.1577, 0.9944, 0.1104, 0.9948, 0.06348, 0.911, 0.1104, 0.8816, 0.1577, 0.8819, 0.1108, 0.9113, 0.0612, 0.8379, 0.1085, 0.8375, 0.1554, 0.8712, 0.1081, 0.8715, 0.0612, 0.7901, 0.1081, 0.7581, 0.1554, 0.7584, 0.1085, 0.7904, 0.06712, 0.7146, 0.1144, 0.7143, 0.1614, 0.7446, 0.1141, 0.7449, 0.06712, 0.6668, 0.1141, 0.638, 0.1614, 0.6383, 0.1144, 0.6671, 0.4119, 0.08484, 0.3566, 0.09114, 0.3418, 0.02241, 0.4108, 0.01455, 0.4673, 0.08944, 0.4119, 0.08484, 0.4108, 0.01455, 0.4799, 0.02029, 0.5208, 0.1048, 0.4673, 0.08944, 0.4799, 0.02029, 0.5467, 0.03941, 0.5702, 0.1302, 0.5208, 0.1048, 0.5467, 0.03941, 0.6084, 0.07118])
me_cylinder_002.materials.append(mat_material_003)
me_cylinder_002.update()

# ---- objects
ob_cube = bpy.data.objects.new('Cube', me_cube_009)
ob_cube_001 = bpy.data.objects.new('Cube.001', me_cube_010)
ob_cube_006 = bpy.data.objects.new('Cube.006', me_cube_152)
ob_krog3 = bpy.data.objects.new('KROG3', me_cylinder_002)
ob_point = bpy.data.objects.new('Point', light_point)

# ---- transforms, parenting, visibility, modifiers, constraints
ob_cube.location = (-20.08, -6.665, -10.03)
ob_cube.scale = (30.0, 10.0, 10.0)
ob_cube_001.parent = ob_cube
ob_cube_001.matrix_parent_inverse = Matrix(((0.03333, -0.0, 0.0, 0.6694), (-0.0, 0.1, -0.0, 0.6665), (-0.0, -0.0, 0.1, 1.003), (-0.0, 0.0, -0.0, 1.0)))
ob_cube_001.location = (-20.08, -6.703, -1.002)
ob_cube_001.scale = (30.0, 10.0, 1.0)
ob_cube_006.location = (-34.85, -4.837, 0.8203)
ob_cube_006.scale = (15.0, 7.0, 1.0)
ob_cube_006.lock_rotations_4d = False
ob_cube_006.empty_display_type = 'ARROWS'
ob_cube_006.lineart.crease_threshold = 0.0
ob_krog3.location = (-16.44, -8.485, 0.1184)
ob_krog3.rotation_euler = (1.569, 0.2114, 1.572)
ob_krog3.scale = (14.54, 14.54, 0.5869)
ob_point.location = (-29.68, -14.65, 19.05)

# ---- collection membership
col_collection.objects.link(ob_cube)
col_collection.objects.link(ob_cube_001)
col_collection.objects.link(ob_cube_006)
col_collection.objects.link(ob_krog3)
col_collection.objects.link(ob_point)

# ---- scene / render settings (as saved in the file)
scene.frame_start = 1; scene.frame_end = 250; scene.frame_set(1)
scene.render.engine = 'BLENDER_EEVEE_NEXT'
scene.cycles.sampling_pattern = 'TABULATED_SOBOL'
scene.cycles.use_light_tree = False
scene.view_settings.view_transform = 'Filmic'
bpy.context.view_layer.update()

# ---- added for rendering (the .blend has no active camera): camera
cam_auto = bpy.data.cameras.new('AutoCamera')
cam_auto.lens = 50.0
cam_auto.sensor_width = 36.0
cam_auto.clip_end = 1301.37
ob_auto_camera = bpy.data.objects.new('AutoCamera', cam_auto)
scene.collection.objects.link(ob_auto_camera)
ob_auto_camera.location = (54.0697, -97.936, 58.8085)
ob_auto_camera.rotation_euler = (1.09748, -7.21219e-08, 0.694738)
scene.camera = ob_auto_camera
bpy.context.view_layer.update()
